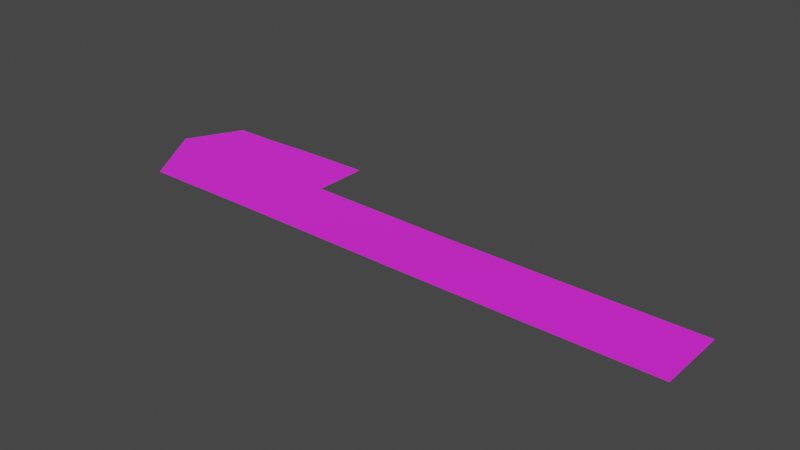 # Source: SM_ROAD_01.blend  (saved by Blender 3.1.7; exported with 4.5.12 LTS)
import bpy
from mathutils import Matrix  # noqa: F401  (used for matrix-valued properties, if any)

bpy.ops.wm.read_factory_settings(use_empty=True)
scene = bpy.context.scene
scene.name = 'Scene'

# ---- collections
col_sm_road_01 = bpy.data.collections.new('SM_ROAD_01'); scene.collection.children.link(col_sm_road_01)

# ---- images (referenced by path relative to the original .blend; pixels are not part of the script)
import os
ASSET_DIR = os.environ.get("B2B_ASSET_DIR", "")  # directory of the original .blend (textures are referenced by path, not embedded)
HERE = os.path.dirname(os.path.abspath(__file__))  # packed textures are extracted next to this script under _unpacked/

def load_image(name, relpath, width, height, colorspace="sRGB"):
    """Load a texture the original file referenced (path relative to the .blend, or extracted next to this script)."""
    p = next((c for c in (os.path.join(HERE, relpath), os.path.join(ASSET_DIR, relpath)) if relpath and os.path.exists(c)), "")
    if p:
        img = bpy.data.images.load(p, check_existing=True)
        img.name = name
    else:  # same state as the original file: an image datablock whose file is absent (Cycles renders it pink)
        img = bpy.data.images.new(name, width, height)
        img.source = "FILE"
        img.filepath = "//" + (relpath or name)
    img.colorspace_settings.name = colorspace
    return img
img_asph_png = load_image('asph.PNG', 'asph.PNG', 1024, 1024, 'sRGB')

# ---- materials (node trees are filled in below, after node groups)
mat_sm_road_01_0 = bpy.data.materials.new('SM_ROAD_01.0')
mat_sm_road_01_0.use_transparent_shadow = False
mat_sm_road_01_0.diffuse_color = (1.0, 1.0, 1.0, 1.0)
mat_sm_road_01_0.roughness = 1.0
mat_sm_road_01_0.specular_intensity = 1.0

# ---- material node trees
mat_sm_road_01_0.use_nodes = True; mat_sm_road_01_0.node_tree.nodes.clear()
_N = mat_sm_road_01_0.node_tree.nodes; _L = mat_sm_road_01_0.node_tree.links
n0 = _N.new('ShaderNodeBsdfPrincipled'); n0.name = 'Principled BSDF'; n0.location = (10, 300)
n0.distribution = 'GGX'
n0.subsurface_method = 'RANDOM_WALK_SKIN'
n0.inputs[2].default_value = 1.0
n0.inputs[3].default_value = 1.45
n0.inputs[13].default_value = 1.0
n0.inputs[27].default_value = (0.0, 0.0, 0.0, 1.0)
n0.inputs[28].default_value = 1.0
n1 = _N.new('ShaderNodeOutputMaterial'); n1.name = 'Material Output'; n1.location = (300, 300)
n2 = _N.new('ShaderNodeTexImage'); n2.name = 'Image Texture'; n2.location = (-300, 600)
n2.label = 'asph'
n2.image = img_asph_png
_L.new(n0.outputs[0], n1.inputs[0])
_L.new(n2.outputs[0], n0.inputs[0])
n1.is_active_output = True

# ---- world
world_world = bpy.data.worlds.new('World'); scene.world = world_world
world_world.use_nodes = True; world_world.node_tree.nodes.clear()
_N = world_world.node_tree.nodes; _L = world_world.node_tree.links
n0 = _N.new('ShaderNodeOutputWorld'); n0.name = 'World Output'; n0.location = (300, 300)
n1 = _N.new('ShaderNodeBackground'); n1.name = 'Background'; n1.location = (10, 300)
n1.inputs[0].default_value = (0.05088, 0.05088, 0.05088, 1.0)
_L.new(n1.outputs[0], n0.inputs[0])
n0.is_active_output = True
world_world.color = (0.05088, 0.05088, 0.05088)
world_world.use_sun_shadow = False
world_world.sun_shadow_jitter_overblur = 0.0

# ---- meshes
me_sm_road_01 = bpy.data.meshes.new('SM_ROAD_01')
me_sm_road_01.from_pydata([(33.13, -11.7, 21.68), (33.12, 6.389, 21.68), (-0.5905, 6.337, 21.68), (-0.5794, -11.75, 21.68), (-32.72, 6.299, 21.78), (-32.71, -11.79, 21.78), (-79.97, -11.81, 22.09), (-119.0, 6.203, 22.09), (-107.6, -11.83, 22.09), (-69.75, 6.694, 22.09), (-69.76, 20.72, 22.09), (-111.8, 20.25, 22.09), (-99.76, 20.27, 22.09), (-87.76, 20.69, 22.09)], [], [(0, 1, 2), (0, 2, 3), (3, 2, 4), (3, 4, 5), (5, 4, 9), (9, 6, 5), (6, 7, 8), (9, 7, 6), (7, 9, 12), (12, 11, 7), (9, 13, 12), (9, 10, 13)])
me_sm_road_01.polygons.foreach_set('use_smooth', [True] * 12)
_k = set([(0, 1), (0, 2), (0, 3), (1, 2), (2, 3), (2, 4), (3, 4), (3, 5), (4, 5), (4, 9), (5, 6), (6, 7), (6, 8), (7, 8), (7, 11), (9, 10), (10, 13), (11, 12), (12, 13)])
me_sm_road_01.attributes.new('sharp_edge', 'BOOLEAN', 'EDGE').data.foreach_set('value', [ (min(e.vertices), max(e.vertices)) in _k for e in me_sm_road_01.edges])
_uv = me_sm_road_01.uv_layers.new(name='UVMap')
_uv.uv.foreach_set('vector', [-6.358, 3.855, -6.357, 2.046, -2.986, 2.051, -6.358, 3.855, -2.986, 2.051, -2.987, 3.86, -2.987, 3.86, -2.986, 2.051, 0.2271, 2.055, -2.987, 3.86, 0.2271, 2.055, 0.226, 3.864, 0.226, 3.864, 0.2271, 2.055, 3.931, 2.016, 3.931, 2.016, 4.952, 3.867, 0.226, 3.864, 4.952, 3.867, 8.853, 2.065, 7.719, 3.868, 3.931, 2.016, 8.853, 2.065, 4.952, 3.867, 8.853, 2.065, 3.931, 2.016, 6.931, 0.6583, 6.931, 0.6583, 8.131, 0.6604, 8.853, 2.065, 3.931, 2.016, 5.731, 0.6161, 6.931, 0.6583, 3.931, 2.016, 3.931, 0.6129, 5.731, 0.6161])
_ca = me_sm_road_01.color_attributes.new('Col', 'BYTE_COLOR', 'CORNER')
_ca.data.foreach_set('color', [0.2623, 0.2384, 0.2086, 1.0, 0.2623, 0.2384, 0.2086, 1.0, 0.2623, 0.2384, 0.2086, 1.0, 0.2623, 0.2384, 0.2086, 1.0, 0.2623, 0.2384, 0.2086, 1.0, 0.2623, 0.2384, 0.2086, 1.0, 0.2623, 0.2384, 0.2086, 1.0, 0.2623, 0.2384, 0.2086, 1.0, 0.2623, 0.2384, 0.2086, 1.0, 0.2623, 0.2384, 0.2086, 1.0, 0.2623, 0.2384, 0.2086, 1.0, 0.2623, 0.2384, 0.2086, 1.0, 0.2623, 0.2384, 0.2086, 1.0, 0.2623, 0.2384, 0.2086, 1.0, 0.2623, 0.2384, 0.2086, 1.0, 0.2623, 0.2384, 0.2086, 1.0, 0.2623, 0.2384, 0.2086, 1.0, 0.2623, 0.2384, 0.2086, 1.0, 0.2623, 0.2384, 0.2086, 1.0, 0.2623, 0.2384, 0.2086, 1.0, 0.2623, 0.2384, 0.2086, 1.0, 0.2623, 0.2384, 0.2086, 1.0, 0.2623, 0.2384, 0.2086, 1.0, 0.2623, 0.2384, 0.2086, 1.0, 0.2623, 0.2384, 0.2086, 1.0, 0.2623, 0.2384, 0.2086, 1.0, 0.2623, 0.2384, 0.2086, 1.0, 0.2623, 0.2384, 0.2086, 1.0, 0.2623, 0.2384, 0.2086, 1.0, 0.2623, 0.2384, 0.2086, 1.0, 0.2623, 0.2384, 0.2086, 1.0, 0.2623, 0.2384, 0.2086, 1.0, 0.2623, 0.2384, 0.2086, 1.0, 0.2623, 0.2384, 0.2086, 1.0, 0.2623, 0.2384, 0.2086, 1.0, 0.2623, 0.2384, 0.2086, 1.0])
_ca = me_sm_road_01.color_attributes.new('Col.001', 'BYTE_COLOR', 'CORNER')
_ca.data.foreach_set('color', [0.009721, 0.009721, 0.009721, 1.0, 0.009721, 0.009721, 0.009721, 1.0, 0.009721, 0.009721, 0.009721, 1.0, 0.009721, 0.009721, 0.009721, 1.0, 0.009721, 0.009721, 0.009721, 1.0, 0.009721, 0.009721, 0.009721, 1.0, 0.009721, 0.009721, 0.009721, 1.0, 0.009721, 0.009721, 0.009721, 1.0, 0.009721, 0.009721, 0.009721, 1.0, 0.009721, 0.009721, 0.009721, 1.0, 0.009721, 0.009721, 0.009721, 1.0, 0.009721, 0.009721, 0.009721, 1.0, 0.009721, 0.009721, 0.009721, 1.0, 0.009721, 0.009721, 0.009721, 1.0, 0.009721, 0.009721, 0.009721, 1.0, 0.009721, 0.009721, 0.009721, 1.0, 0.009721, 0.009721, 0.009721, 1.0, 0.009721, 0.009721, 0.009721, 1.0, 0.009721, 0.009721, 0.009721, 1.0, 0.009721, 0.009721, 0.009721, 1.0, 0.009721, 0.009721, 0.009721, 1.0, 0.009721, 0.009721, 0.009721, 1.0, 0.009721, 0.009721, 0.009721, 1.0, 0.009721, 0.009721, 0.009721, 1.0, 0.009721, 0.009721, 0.009721, 1.0, 0.009721, 0.009721, 0.009721, 1.0, 0.009721, 0.009721, 0.009721, 1.0, 0.009721, 0.009721, 0.009721, 1.0, 0.009721, 0.009721, 0.009721, 1.0, 0.009721, 0.009721, 0.009721, 1.0, 0.009721, 0.009721, 0.009721, 1.0, 0.009721, 0.009721, 0.009721, 1.0, 0.009721, 0.009721, 0.009721, 1.0, 0.009721, 0.009721, 0.009721, 1.0, 0.009721, 0.009721, 0.009721, 1.0, 0.009721, 0.009721, 0.009721, 1.0])
me_sm_road_01.materials.append(mat_sm_road_01_0)
me_sm_road_01.use_remesh_fix_poles = True
me_sm_road_01.use_remesh_preserve_attributes = False
me_sm_road_01.update()

# ---- objects
ob_sm_road_01 = bpy.data.objects.new('SM_ROAD_01', me_sm_road_01)

# ---- transforms, parenting, visibility, modifiers, constraints
ob_sm_road_01.location = (0.0, 0.0, 0.0)
ob_sm_road_01.rotation_mode = 'QUATERNION'
ob_sm_road_01.rotation_quaternion = (1.0, 0.0, 0.0, 0.0)
_m = ob_sm_road_01.modifiers.new('EdgeSplit', 'EDGE_SPLIT')
_m.use_edge_angle = False

# ---- collection membership
col_sm_road_01.objects.link(ob_sm_road_01)

# ---- scene / render settings (as saved in the file)
scene.frame_start = 1; scene.frame_end = 250; scene.frame_set(1)
scene.render.engine = 'BLENDER_EEVEE_NEXT'
scene.cycles.sampling_pattern = 'TABULATED_SOBOL'
scene.cycles.use_light_tree = False
scene.view_settings.view_transform = 'Filmic'
bpy.context.view_layer.update()

# ---- added for rendering (the .blend has no active camera and no usable light): camera, sun
cam_auto = bpy.data.cameras.new('AutoCamera')
cam_auto.lens = 50.0
cam_auto.sensor_width = 36.0
cam_auto.clip_end = 2525.91
ob_auto_camera = bpy.data.objects.new('AutoCamera', cam_auto)
scene.collection.objects.link(ob_auto_camera)
ob_auto_camera.location = (101.003, -168.264, 137.029)
ob_auto_camera.rotation_euler = (1.09748, -7.21219e-08, 0.694738)
scene.camera = ob_auto_camera
light_auto_sun = bpy.data.lights.new('AutoSun', 'SUN')
light_auto_sun.energy = 3.0
light_auto_sun.angle = 0.0523599
ob_auto_sun = bpy.data.objects.new('AutoSun', light_auto_sun)
scene.collection.objects.link(ob_auto_sun)
ob_auto_sun.rotation_euler = (0.872665, 0.174533, 0.523599)
bpy.context.view_layer.update()
